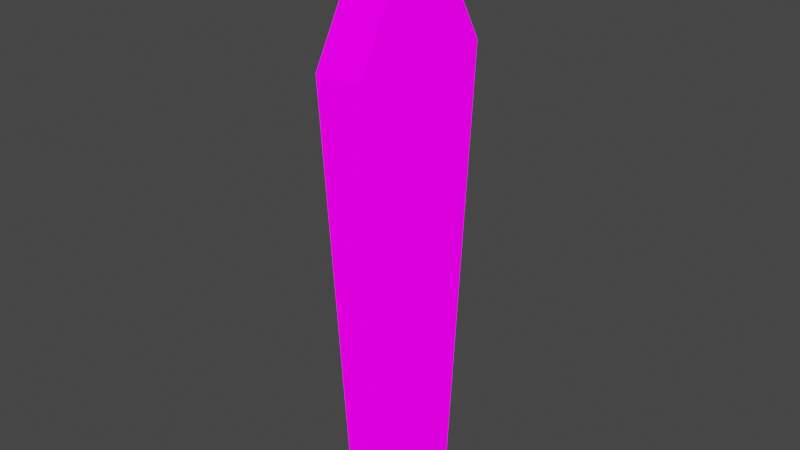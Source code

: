 # Source: FencePost.blend  (saved by Blender 3.1.7; exported with 4.5.12 LTS)
import bpy
from mathutils import Matrix  # noqa: F401  (used for matrix-valued properties, if any)

bpy.ops.wm.read_factory_settings(use_empty=True)
scene = bpy.context.scene
scene.name = 'Scene'

# ---- collections
col_collection = bpy.data.collections.new('Collection'); scene.collection.children.link(col_collection)

# ---- images (referenced by path relative to the original .blend; pixels are not part of the script)
import os
ASSET_DIR = os.environ.get("B2B_ASSET_DIR", "")  # directory of the original .blend (textures are referenced by path, not embedded)
HERE = os.path.dirname(os.path.abspath(__file__))  # packed textures are extracted next to this script under _unpacked/

def load_image(name, relpath, width, height, colorspace="sRGB"):
    """Load a texture the original file referenced (path relative to the .blend, or extracted next to this script)."""
    p = next((c for c in (os.path.join(HERE, relpath), os.path.join(ASSET_DIR, relpath)) if relpath and os.path.exists(c)), "")
    if p:
        img = bpy.data.images.load(p, check_existing=True)
        img.name = name
    else:  # same state as the original file: an image datablock whose file is absent (Cycles renders it pink)
        img = bpy.data.images.new(name, width, height)
        img.source = "FILE"
        img.filepath = "//" + (relpath or name)
    img.colorspace_settings.name = colorspace
    return img
img_blackandwhite_png = load_image('BlackAndWhite.png', 'Textures/BlackAndWhite.png', 1024, 1024, 'sRGB')

# ---- materials (node trees are filled in below, after node groups)
mat_blackandwhite = bpy.data.materials.new('BlackAndWhite')
mat_blackandwhite.alpha_threshold = 0.0
mat_blackandwhite.use_transparent_shadow = False
mat_blackandwhite.line_color = (0.0, 0.0, 0.0, 1.0)

# ---- material node trees
mat_blackandwhite.use_nodes = True; mat_blackandwhite.node_tree.nodes.clear()
_N = mat_blackandwhite.node_tree.nodes; _L = mat_blackandwhite.node_tree.links
n0 = _N.new('ShaderNodeOutputMaterial'); n0.name = 'Material Output'; n0.location = (300, 300)
n1 = _N.new('ShaderNodeBsdfPrincipled'); n1.name = 'Principled BSDF'; n1.location = (10, 300)
n1.distribution = 'GGX'
n1.subsurface_method = 'RANDOM_WALK_SKIN'
n1.inputs[2].default_value = 0.4
n1.inputs[3].default_value = 1.45
n1.inputs[13].default_value = 0.0
n1.inputs[28].default_value = 1.0
n2 = _N.new('ShaderNodeTexImage'); n2.name = 'Image Texture'; n2.location = (-411, 269)
n2.image = img_blackandwhite_png
n2.interpolation = 'Closest'
_L.new(n1.outputs[0], n0.inputs[0])
_L.new(n2.outputs[0], n1.inputs[0])
_L.new(n2.outputs[0], n1.inputs[27])
n0.is_active_output = True

# ---- world
world_world = bpy.data.worlds.new('World'); scene.world = world_world
world_world.use_nodes = True; world_world.node_tree.nodes.clear()
_N = world_world.node_tree.nodes; _L = world_world.node_tree.links
n0 = _N.new('ShaderNodeOutputWorld'); n0.name = 'World Output'; n0.location = (300, 300)
n1 = _N.new('ShaderNodeBackground'); n1.name = 'Background'; n1.location = (10, 300)
n1.inputs[0].default_value = (0.05088, 0.05088, 0.05088, 1.0)
_L.new(n1.outputs[0], n0.inputs[0])
n0.is_active_output = True
world_world.color = (0.05088, 0.05088, 0.05088)
world_world.use_sun_shadow = False
world_world.sun_shadow_jitter_overblur = 0.0

# ---- meshes
me_cube_001 = bpy.data.meshes.new('Cube.001')
me_cube_001.from_pydata([(0.04246, 0.1404, 0.7487), (0.04246, 0.08133, -0.08133), (0.04246, -0.1404, 0.7487), (0.04246, -0.08133, -0.08133), (-0.04246, 0.1404, 0.7487), (-0.04246, 0.08133, -0.08133), (-0.04246, -0.1404, 0.7487), (-0.04246, -0.08133, -0.08133), (0.04246, -5.96e-08, 1.001), (-0.04246, -5.96e-08, 1.001)], [], [(4, 6, 9), (3, 2, 6, 7), (7, 6, 4, 5), (1, 0, 2, 3), (5, 4, 0, 1), (2, 0, 8), (0, 4, 9, 8), (6, 2, 8, 9)])
_uv = me_cube_001.uv_layers.new(name='UVMap')
_uv.uv.foreach_set('vector', [0.2153, 0.325, 0.284, 0.3223, 0.261, 0.4069, 0.3347, 0.09426, 0.3067, 0.3266, 0.284, 0.3223, 0.3079, 0.09121, 0.3079, 0.09121, 0.284, 0.3223, 0.2153, 0.325, 0.2553, 0.08308, 0.3859, 0.0979, 0.3859, 0.3606, 0.3067, 0.3266, 0.3347, 0.09426, 0.2553, 0.08308, 0.2153, 0.325, 0.1889, 0.3298, 0.2276, 0.07857, 0.3067, 0.3266, 0.3859, 0.3606, 0.2909, 0.4134, 0.1889, 0.3298, 0.2153, 0.325, 0.261, 0.4069, 0.2325, 0.4214, 0.284, 0.3223, 0.3067, 0.3266, 0.2909, 0.4134, 0.261, 0.4069])
me_cube_001.materials.append(mat_blackandwhite)
me_cube_001.use_remesh_fix_poles = True
me_cube_001.use_remesh_preserve_attributes = False
me_cube_001.update()

# ---- objects
ob_post = bpy.data.objects.new('Post', me_cube_001)

# ---- transforms, parenting, visibility, modifiers, constraints
ob_post.location = (0.0, 0.0, 0.0)

# ---- collection membership
col_collection.objects.link(ob_post)

# ---- scene / render settings (as saved in the file)
scene.frame_start = 1; scene.frame_end = 250; scene.frame_set(2)
scene.render.engine = 'BLENDER_EEVEE_NEXT'
scene.cycles.sampling_pattern = 'TABULATED_SOBOL'
scene.cycles.use_light_tree = False
scene.view_settings.view_transform = 'Filmic'
bpy.context.view_layer.update()

# ---- added for rendering (the .blend has no active camera and no usable light): camera, sun
cam_auto = bpy.data.cameras.new('AutoCamera')
cam_auto.lens = 50.0
cam_auto.sensor_width = 36.0
cam_auto.clip_end = 1000.0
ob_auto_camera = bpy.data.objects.new('AutoCamera', cam_auto)
scene.collection.objects.link(ob_auto_camera)
ob_auto_camera.location = (1.03713, -1.24456, 1.28931)
ob_auto_camera.rotation_euler = (1.09748, -7.21219e-08, 0.694738)
scene.camera = ob_auto_camera
light_auto_sun = bpy.data.lights.new('AutoSun', 'SUN')
light_auto_sun.energy = 3.0
light_auto_sun.angle = 0.0523599
ob_auto_sun = bpy.data.objects.new('AutoSun', light_auto_sun)
scene.collection.objects.link(ob_auto_sun)
ob_auto_sun.rotation_euler = (0.872665, 0.174533, 0.523599)
bpy.context.view_layer.update()
